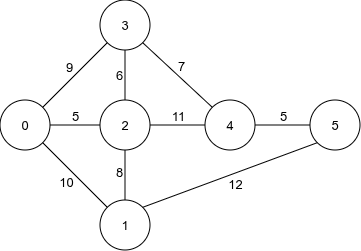

The diagram above was exported from draw.io. Its source (the exported page's mxGraphModel, read from the mxfile embedded in the PNG):
<mxGraphModel dx="498" dy="251" grid="1" gridSize="10" guides="1" tooltips="1" connect="1" arrows="1" fold="1" page="1" pageScale="1" pageWidth="850" pageHeight="1100" math="0" shadow="0">
  <root>
    <mxCell id="0" />
    <mxCell id="1" parent="0" />
    <mxCell id="ipVPr1cpttFkTSdfKLlM-1" parent="1" style="ellipse;whiteSpace=wrap;html=1;aspect=fixed;" value="&lt;font style=&quot;font-size: 13px;&quot;&gt;0&lt;/font&gt;" vertex="1">
      <mxGeometry height="50" width="50" x="220" y="190" as="geometry" />
    </mxCell>
    <mxCell id="ipVPr1cpttFkTSdfKLlM-2" parent="1" style="ellipse;whiteSpace=wrap;html=1;aspect=fixed;" value="&lt;font style=&quot;font-size: 13px;&quot;&gt;1&lt;/font&gt;" vertex="1">
      <mxGeometry height="50" width="50" x="320" y="290" as="geometry" />
    </mxCell>
    <mxCell id="ipVPr1cpttFkTSdfKLlM-3" parent="1" style="ellipse;whiteSpace=wrap;html=1;aspect=fixed;" value="&lt;font style=&quot;font-size: 13px;&quot;&gt;2&lt;/font&gt;" vertex="1">
      <mxGeometry height="50" width="50" x="320" y="190" as="geometry" />
    </mxCell>
    <mxCell id="ipVPr1cpttFkTSdfKLlM-13" parent="1" style="ellipse;whiteSpace=wrap;html=1;aspect=fixed;" value="&lt;font style=&quot;font-size: 13px;&quot;&gt;5&lt;/font&gt;" vertex="1">
      <mxGeometry height="50" width="50" x="530" y="190" as="geometry" />
    </mxCell>
    <mxCell id="ipVPr1cpttFkTSdfKLlM-14" parent="1" style="ellipse;whiteSpace=wrap;html=1;aspect=fixed;" value="&lt;font style=&quot;font-size: 13px;&quot;&gt;3&lt;/font&gt;" vertex="1">
      <mxGeometry height="50" width="50" x="320" y="90" as="geometry" />
    </mxCell>
    <mxCell id="ipVPr1cpttFkTSdfKLlM-15" parent="1" style="ellipse;whiteSpace=wrap;html=1;aspect=fixed;" value="&lt;font style=&quot;font-size: 13px;&quot;&gt;4&lt;/font&gt;" vertex="1">
      <mxGeometry height="50" width="50" x="425" y="190" as="geometry" />
    </mxCell>
    <mxCell id="ipVPr1cpttFkTSdfKLlM-16" edge="1" parent="1" source="ipVPr1cpttFkTSdfKLlM-1" style="endArrow=none;html=1;rounded=0;exitX=1;exitY=0.5;exitDx=0;exitDy=0;entryX=0;entryY=0.5;entryDx=0;entryDy=0;" target="ipVPr1cpttFkTSdfKLlM-3" value="">
      <mxGeometry height="50" relative="1" width="50" as="geometry">
        <mxPoint x="430" y="250" as="sourcePoint" />
        <mxPoint x="480" y="200" as="targetPoint" />
      </mxGeometry>
    </mxCell>
    <mxCell id="ipVPr1cpttFkTSdfKLlM-30" connectable="0" parent="ipVPr1cpttFkTSdfKLlM-16" style="edgeLabel;html=1;align=center;verticalAlign=middle;resizable=0;points=[];fontSize=13;" value="5" vertex="1">
      <mxGeometry relative="1" x="0.019" y="3" as="geometry">
        <mxPoint x="-1" y="-6" as="offset" />
      </mxGeometry>
    </mxCell>
    <mxCell id="ipVPr1cpttFkTSdfKLlM-17" edge="1" parent="1" source="ipVPr1cpttFkTSdfKLlM-3" style="endArrow=none;html=1;rounded=0;exitX=1;exitY=0.5;exitDx=0;exitDy=0;entryX=0;entryY=0.5;entryDx=0;entryDy=0;" target="ipVPr1cpttFkTSdfKLlM-15" value="">
      <mxGeometry height="50" relative="1" width="50" as="geometry">
        <mxPoint x="430" y="250" as="sourcePoint" />
        <mxPoint x="420" y="215" as="targetPoint" />
      </mxGeometry>
    </mxCell>
    <mxCell id="ipVPr1cpttFkTSdfKLlM-37" connectable="0" parent="ipVPr1cpttFkTSdfKLlM-17" style="edgeLabel;html=1;align=center;verticalAlign=middle;resizable=0;points=[];fontSize=13;" value="11" vertex="1">
      <mxGeometry relative="1" x="-0.039" y="-1" as="geometry">
        <mxPoint x="1" y="-10" as="offset" />
      </mxGeometry>
    </mxCell>
    <mxCell id="ipVPr1cpttFkTSdfKLlM-19" edge="1" parent="1" source="ipVPr1cpttFkTSdfKLlM-2" style="endArrow=none;html=1;rounded=0;exitX=0.5;exitY=0;exitDx=0;exitDy=0;entryX=0.5;entryY=1;entryDx=0;entryDy=0;" target="ipVPr1cpttFkTSdfKLlM-3" value="">
      <mxGeometry height="50" relative="1" width="50" as="geometry">
        <mxPoint x="430" y="250" as="sourcePoint" />
        <mxPoint x="480" y="200" as="targetPoint" />
      </mxGeometry>
    </mxCell>
    <mxCell id="ipVPr1cpttFkTSdfKLlM-36" connectable="0" parent="ipVPr1cpttFkTSdfKLlM-19" style="edgeLabel;html=1;align=center;verticalAlign=middle;resizable=0;points=[];fontSize=13;" value="8" vertex="1">
      <mxGeometry relative="1" x="0.2933" as="geometry">
        <mxPoint x="-6" y="4" as="offset" />
      </mxGeometry>
    </mxCell>
    <mxCell id="ipVPr1cpttFkTSdfKLlM-20" edge="1" parent="1" source="ipVPr1cpttFkTSdfKLlM-3" style="endArrow=none;html=1;rounded=0;exitX=0.5;exitY=0;exitDx=0;exitDy=0;entryX=0.5;entryY=1;entryDx=0;entryDy=0;" target="ipVPr1cpttFkTSdfKLlM-14" value="">
      <mxGeometry height="50" relative="1" width="50" as="geometry">
        <mxPoint x="430" y="250" as="sourcePoint" />
        <mxPoint x="480" y="200" as="targetPoint" />
      </mxGeometry>
    </mxCell>
    <mxCell id="ipVPr1cpttFkTSdfKLlM-32" connectable="0" parent="ipVPr1cpttFkTSdfKLlM-20" style="edgeLabel;html=1;align=center;verticalAlign=middle;resizable=0;points=[];fontSize=13;" value="6" vertex="1">
      <mxGeometry relative="1" x="0.141" as="geometry">
        <mxPoint x="-6" y="3" as="offset" />
      </mxGeometry>
    </mxCell>
    <mxCell id="ipVPr1cpttFkTSdfKLlM-21" edge="1" parent="1" source="ipVPr1cpttFkTSdfKLlM-1" style="endArrow=none;html=1;rounded=0;exitX=1;exitY=0;exitDx=0;exitDy=0;entryX=0;entryY=1;entryDx=0;entryDy=0;" target="ipVPr1cpttFkTSdfKLlM-14" value="">
      <mxGeometry height="50" relative="1" width="50" as="geometry">
        <mxPoint x="430" y="250" as="sourcePoint" />
        <mxPoint x="480" y="200" as="targetPoint" />
      </mxGeometry>
    </mxCell>
    <mxCell id="ipVPr1cpttFkTSdfKLlM-29" connectable="0" parent="ipVPr1cpttFkTSdfKLlM-21" style="edgeLabel;html=1;align=center;verticalAlign=middle;resizable=0;points=[];fontSize=13;" value="9" vertex="1">
      <mxGeometry relative="1" x="0.0309" y="3" as="geometry">
        <mxPoint x="-5" y="-5" as="offset" />
      </mxGeometry>
    </mxCell>
    <mxCell id="ipVPr1cpttFkTSdfKLlM-22" edge="1" parent="1" source="ipVPr1cpttFkTSdfKLlM-1" style="endArrow=none;html=1;rounded=0;exitX=1;exitY=1;exitDx=0;exitDy=0;entryX=0;entryY=0;entryDx=0;entryDy=0;" target="ipVPr1cpttFkTSdfKLlM-2" value="">
      <mxGeometry height="50" relative="1" width="50" as="geometry">
        <mxPoint x="430" y="250" as="sourcePoint" />
        <mxPoint x="480" y="200" as="targetPoint" />
      </mxGeometry>
    </mxCell>
    <mxCell id="ipVPr1cpttFkTSdfKLlM-31" connectable="0" parent="ipVPr1cpttFkTSdfKLlM-22" style="edgeLabel;html=1;align=center;verticalAlign=middle;resizable=0;points=[];fontSize=13;" value="10" vertex="1">
      <mxGeometry relative="1" x="0.0192" y="-1" as="geometry">
        <mxPoint x="-9" y="5" as="offset" />
      </mxGeometry>
    </mxCell>
    <mxCell id="ipVPr1cpttFkTSdfKLlM-24" edge="1" parent="1" source="ipVPr1cpttFkTSdfKLlM-2" style="endArrow=none;html=1;rounded=0;exitX=1;exitY=0;exitDx=0;exitDy=0;entryX=0;entryY=1;entryDx=0;entryDy=0;" target="ipVPr1cpttFkTSdfKLlM-13" value="">
      <mxGeometry height="50" relative="1" width="50" as="geometry">
        <mxPoint x="430" y="250" as="sourcePoint" />
        <mxPoint x="480" y="200" as="targetPoint" />
      </mxGeometry>
    </mxCell>
    <mxCell id="ipVPr1cpttFkTSdfKLlM-35" connectable="0" parent="ipVPr1cpttFkTSdfKLlM-24" style="edgeLabel;html=1;align=center;verticalAlign=middle;resizable=0;points=[];fontSize=13;" value="12" vertex="1">
      <mxGeometry relative="1" x="-0.0012" y="2" as="geometry">
        <mxPoint x="5" y="11" as="offset" />
      </mxGeometry>
    </mxCell>
    <mxCell id="ipVPr1cpttFkTSdfKLlM-25" edge="1" parent="1" source="ipVPr1cpttFkTSdfKLlM-15" style="endArrow=none;html=1;rounded=0;entryX=1;entryY=1;entryDx=0;entryDy=0;exitX=0;exitY=0;exitDx=0;exitDy=0;" target="ipVPr1cpttFkTSdfKLlM-14" value="">
      <mxGeometry height="50" relative="1" width="50" as="geometry">
        <mxPoint x="430" y="250" as="sourcePoint" />
        <mxPoint x="480" y="200" as="targetPoint" />
      </mxGeometry>
    </mxCell>
    <mxCell id="ipVPr1cpttFkTSdfKLlM-33" connectable="0" parent="ipVPr1cpttFkTSdfKLlM-25" style="edgeLabel;html=1;align=center;verticalAlign=middle;resizable=0;points=[];fontSize=13;" value="7" vertex="1">
      <mxGeometry relative="1" x="0.0544" as="geometry">
        <mxPoint x="5" y="-7" as="offset" />
      </mxGeometry>
    </mxCell>
    <mxCell id="ipVPr1cpttFkTSdfKLlM-26" edge="1" parent="1" source="ipVPr1cpttFkTSdfKLlM-15" style="endArrow=none;html=1;rounded=0;exitX=1;exitY=0.5;exitDx=0;exitDy=0;entryX=0;entryY=0.5;entryDx=0;entryDy=0;" target="ipVPr1cpttFkTSdfKLlM-13" value="">
      <mxGeometry height="50" relative="1" width="50" as="geometry">
        <mxPoint x="430" y="250" as="sourcePoint" />
        <mxPoint x="480" y="200" as="targetPoint" />
      </mxGeometry>
    </mxCell>
    <mxCell id="ipVPr1cpttFkTSdfKLlM-34" connectable="0" parent="ipVPr1cpttFkTSdfKLlM-26" style="edgeLabel;html=1;align=center;verticalAlign=middle;resizable=0;points=[];fontSize=13;" value="5" vertex="1">
      <mxGeometry relative="1" x="-0.0476" as="geometry">
        <mxPoint x="1" y="-9" as="offset" />
      </mxGeometry>
    </mxCell>
  </root>
</mxGraphModel>